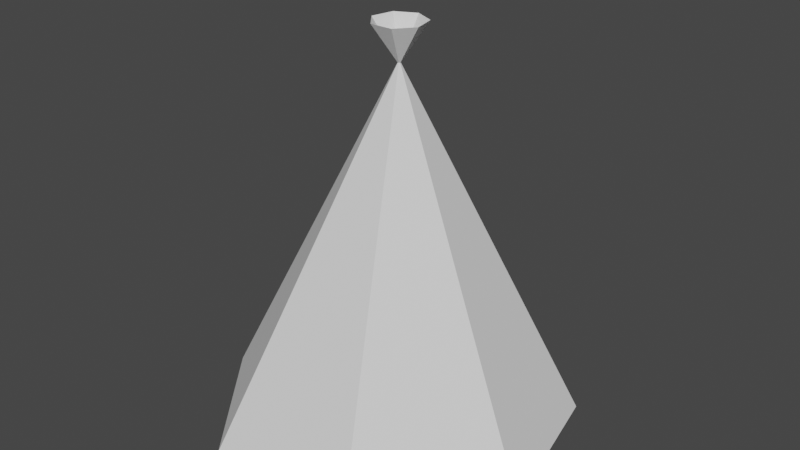 # Source: teepee.blend  (saved by Blender 2.81.16; exported with 4.5.12 LTS)
import bpy
from mathutils import Matrix  # noqa: F401  (used for matrix-valued properties, if any)

bpy.ops.wm.read_factory_settings(use_empty=True)
scene = bpy.context.scene
scene.name = 'Scene'

# ---- collections
col_collection = bpy.data.collections.new('Collection'); scene.collection.children.link(col_collection)

# ---- world
world_world = bpy.data.worlds.new('World'); scene.world = world_world
world_world.use_nodes = True; world_world.node_tree.nodes.clear()
_N = world_world.node_tree.nodes; _L = world_world.node_tree.links
n0 = _N.new('ShaderNodeOutputWorld'); n0.name = 'World Output'; n0.location = (300, 300)
n1 = _N.new('ShaderNodeBackground'); n1.name = 'Background'; n1.location = (10, 300)
n1.inputs[0].default_value = (0.05088, 0.05088, 0.05088, 1.0)
_L.new(n1.outputs[0], n0.inputs[0])
n0.is_active_output = True
world_world.color = (0.05088, 0.05088, 0.05088)
world_world.use_sun_shadow = False
world_world.sun_shadow_jitter_overblur = 0.0

# ---- meshes
me_cone = bpy.data.meshes.new('Cone')
me_cone.from_pydata([(-0.2287, 7.322, -7.156), (5.534, 4.547, -7.156), (6.957, -1.689, -7.156), (2.969, -6.69, -7.156), (0.0, 0.0, 7.5), (-3.427, -6.69, -7.156), (-7.415, -1.689, -7.156), (-6.703, 1.429, -7.156), (-5.194, -4.474, -7.156), (-3.209, 5.887, -7.156), (-3.11, 2.249, -1.628), (-1.523, -2.631, -6.664), (1.971, 1.827, -6.664), (2.07, -1.811, -1.136)], [(5, 8), (6, 8)], [(0, 4, 1), (1, 4, 2), (2, 4, 3), (3, 4, 5), (5, 4, 6), (4, 0, 9, 10), (6, 4, 10, 7), (7, 10, 13, 11), (10, 9, 12, 13), (13, 12, 11)])
_uv = me_cone.uv_layers.new(name='UVMap')
_uv.uv.foreach_set('vector', [0.25, 0.49, 0.25, 0.25, 0.4376, 0.3996, 0.4376, 0.3996, 0.25, 0.25, 0.484, 0.1966, 0.484, 0.1966, 0.25, 0.25, 0.3541, 0.03377, 0.3541, 0.03377, 0.25, 0.25, 0.1459, 0.03377, 0.1459, 0.03377, 0.25, 0.25, 0.0, 0.0, 0.8261, 9.088e-05, 9.088e-05, 0.5634, 0.1857, 0.7293, 0.5925, 0.4421, 0.8261, 0.9999, 0.8261, 9.088e-05, 0.5925, 0.4421, 0.5925, 0.942, 0.5925, 0.942, 0.5925, 0.4421, 0.5925, 0.4421, 0.5925, 0.942, 0.5925, 0.4421, 0.1857, 0.7293, 0.1857, 0.7293, 0.5925, 0.4421, 0.5925, 0.4421, 0.1857, 0.7293, 0.5925, 0.942])
me_cone.use_remesh_fix_poles = True
me_cone.use_remesh_preserve_attributes = False
me_cone.use_mirror_vertex_groups = False
me_cone.update()
me_cone_001 = bpy.data.meshes.new('Cone.001')
me_cone_001.from_pydata([(0.0, 10.0, -7.5), (7.818, 6.235, -7.5), (9.749, -2.225, -7.5), (4.339, -9.01, -7.5), (0.0, 0.0, 7.5), (-4.339, -9.01, -7.5), (-9.749, -2.225, -7.5), (-7.818, 6.235, -7.5)], [], [(0, 4, 1), (1, 4, 2), (2, 4, 3), (3, 4, 5), (5, 4, 6), (6, 4, 7), (7, 4, 0)])
_uv = me_cone_001.uv_layers.new(name='UVMap')
_uv.uv.foreach_set('vector', [0.25, 0.49, 0.25, 0.25, 0.4376, 0.3996, 0.4376, 0.3996, 0.25, 0.25, 0.484, 0.1966, 0.484, 0.1966, 0.25, 0.25, 0.3541, 0.03377, 0.3541, 0.03377, 0.25, 0.25, 0.1459, 0.03377, 0.1459, 0.03377, 0.25, 0.25, 0.01602, 0.1966, 0.01602, 0.1966, 0.25, 0.25, 0.06236, 0.3996, 0.06236, 0.3996, 0.25, 0.25, 0.25, 0.49])
me_cone_001.use_remesh_fix_poles = True
me_cone_001.use_remesh_preserve_attributes = False
me_cone_001.use_mirror_vertex_groups = False
me_cone_001.update()

# ---- objects
ob_cone = bpy.data.objects.new('Cone', me_cone)
ob_cone_001 = bpy.data.objects.new('Cone.001', me_cone_001)

# ---- transforms, parenting, visibility, modifiers, constraints
ob_cone.location = (0.0, 0.0, 0.0)
ob_cone.lineart.crease_threshold = 0.0
ob_cone_001.location = (0.0, 0.0, 8.105)
ob_cone_001.rotation_euler = (-0.0, -3.142, -0.0)
ob_cone_001.scale = (0.1063, 0.1063, 0.1063)
ob_cone_001.lineart.crease_threshold = 0.0

# ---- collection membership
col_collection.objects.link(ob_cone)
col_collection.objects.link(ob_cone_001)

# ---- scene / render settings (as saved in the file)
scene.frame_start = 1; scene.frame_end = 250; scene.frame_set(1)
scene.render.engine = 'BLENDER_EEVEE_NEXT'
scene.cycles.use_denoising = False
scene.cycles.samples = 128
scene.cycles.sampling_pattern = 'TABULATED_SOBOL'
scene.cycles.use_adaptive_sampling = False
scene.cycles.use_light_tree = False
scene.view_settings.view_transform = 'Filmic'
bpy.context.view_layer.update()

# ---- added for rendering (the .blend has no active camera and no usable light): camera, sun
cam_auto = bpy.data.cameras.new('AutoCamera')
cam_auto.lens = 50.0
cam_auto.sensor_width = 36.0
cam_auto.clip_end = 1000.0
ob_auto_camera = bpy.data.objects.new('AutoCamera', cam_auto)
scene.collection.objects.link(ob_auto_camera)
ob_auto_camera.location = (23.5542, -28.2233, 19.8992)
ob_auto_camera.rotation_euler = (1.09748, -7.21219e-08, 0.694738)
scene.camera = ob_auto_camera
light_auto_sun = bpy.data.lights.new('AutoSun', 'SUN')
light_auto_sun.energy = 3.0
light_auto_sun.angle = 0.0523599
ob_auto_sun = bpy.data.objects.new('AutoSun', light_auto_sun)
scene.collection.objects.link(ob_auto_sun)
ob_auto_sun.rotation_euler = (0.872665, 0.174533, 0.523599)
bpy.context.view_layer.update()
